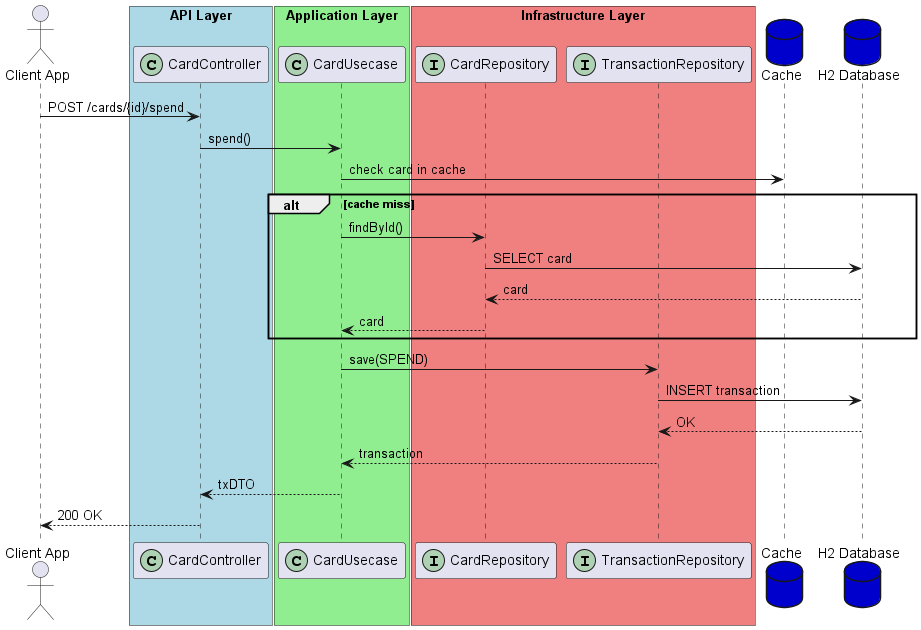

The diagram above was rendered by PlantUML. Its source (embedded in the PNG):
@startuml
actor user as "Client App"

box "API Layer" #LightBlue
participant "CardController" as controller <<(C,#ADD1B2)>>
end box

box "Application Layer" #LightGreen
participant "CardUsecase" as usecase <<(C,#ADD1B2)>>
end box

box "Infrastructure Layer" #LightCoral
participant "CardRepository" as cardRepo <<(I,#ADD1B2)>>
participant "TransactionRepository" as txRepo <<(I,#ADD1B2)>>
end box

database "Cache" as cache #MediumBlue
database "H2 Database" as db #MediumBlue

user -> controller : POST /cards/{id}/spend
controller -> usecase : spend()
usecase -> cache : check card in cache
alt cache miss
    usecase -> cardRepo : findById()
    cardRepo -> db : SELECT card
    db --> cardRepo : card
    cardRepo --> usecase : card
end
usecase -> txRepo : save(SPEND)
txRepo -> db : INSERT transaction
db --> txRepo : OK
txRepo --> usecase : transaction
usecase --> controller : txDTO
controller --> user : 200 OK
@enduml